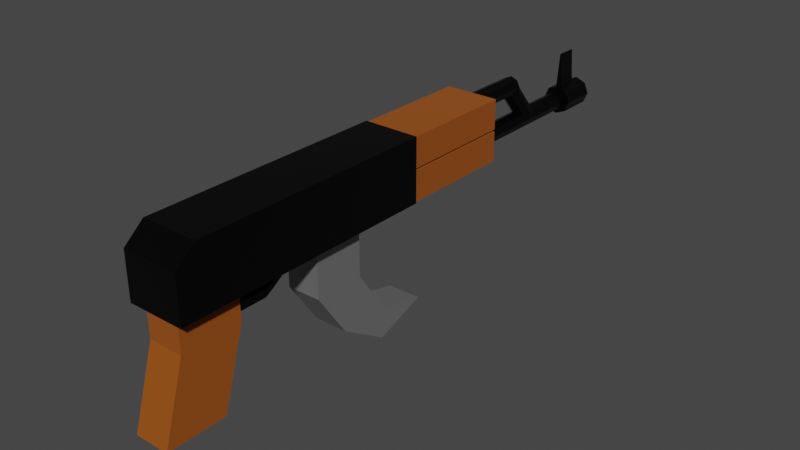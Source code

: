 # Source: rifle.blend  (saved by Blender 2.92.15; exported with 4.5.12 LTS)
import bpy
from mathutils import Matrix  # noqa: F401  (used for matrix-valued properties, if any)

bpy.ops.wm.read_factory_settings(use_empty=True)
scene = bpy.context.scene
scene.name = 'Scene'

# ---- collections
col_collection = bpy.data.collections.new('Collection'); scene.collection.children.link(col_collection)

# ---- materials (node trees are filled in below, after node groups)
mat_body = bpy.data.materials.new('Body')
mat_body.use_transparent_shadow = False
mat_handle = bpy.data.materials.new('Handle')
mat_handle.use_transparent_shadow = False
mat_magazine = bpy.data.materials.new('Magazine')
mat_magazine.use_transparent_shadow = False

# ---- material node trees
mat_body.use_nodes = True; mat_body.node_tree.nodes.clear()
_N = mat_body.node_tree.nodes; _L = mat_body.node_tree.links
n0 = _N.new('ShaderNodeBsdfPrincipled'); n0.name = 'Principled BSDF'; n0.location = (10, 300)
n0.distribution = 'GGX'
n0.subsurface_method = 'BURLEY'
n0.inputs[0].default_value = (0.0, 0.0, 0.0, 1.0)
n0.inputs[1].default_value = 0.5
n0.inputs[2].default_value = 0.4
n0.inputs[3].default_value = 1.45
n0.inputs[27].default_value = (0.0, 0.0, 0.0, 1.0)
n0.inputs[28].default_value = 1.0
n1 = _N.new('ShaderNodeOutputMaterial'); n1.name = 'Material Output'; n1.location = (300, 300)
_L.new(n0.outputs[0], n1.inputs[0])
n1.is_active_output = True
mat_handle.use_nodes = True; mat_handle.node_tree.nodes.clear()
_N = mat_handle.node_tree.nodes; _L = mat_handle.node_tree.links
n0 = _N.new('ShaderNodeBsdfPrincipled'); n0.name = 'Principled BSDF'; n0.location = (10, 300)
n0.distribution = 'GGX'
n0.subsurface_method = 'BURLEY'
n0.inputs[0].default_value = (0.305, 0.07036, 0.0, 1.0)
n0.inputs[2].default_value = 1.0
n0.inputs[3].default_value = 1.45
n0.inputs[27].default_value = (0.0, 0.0, 0.0, 1.0)
n0.inputs[28].default_value = 1.0
n1 = _N.new('ShaderNodeOutputMaterial'); n1.name = 'Material Output'; n1.location = (300, 300)
_L.new(n0.outputs[0], n1.inputs[0])
n1.is_active_output = True
mat_magazine.use_nodes = True; mat_magazine.node_tree.nodes.clear()
_N = mat_magazine.node_tree.nodes; _L = mat_magazine.node_tree.links
n0 = _N.new('ShaderNodeBsdfPrincipled'); n0.name = 'Principled BSDF'; n0.location = (10, 300)
n0.distribution = 'GGX'
n0.subsurface_method = 'BURLEY'
n0.inputs[0].default_value = (0.25, 0.25, 0.25, 1.0)
n0.inputs[1].default_value = 0.5
n0.inputs[3].default_value = 1.45
n0.inputs[27].default_value = (0.0, 0.0, 0.0, 1.0)
n0.inputs[28].default_value = 1.0
n1 = _N.new('ShaderNodeOutputMaterial'); n1.name = 'Material Output'; n1.location = (300, 300)
_L.new(n0.outputs[0], n1.inputs[0])
n1.is_active_output = True

# ---- world
world_world = bpy.data.worlds.new('World'); scene.world = world_world
world_world.use_nodes = True; world_world.node_tree.nodes.clear()
_N = world_world.node_tree.nodes; _L = world_world.node_tree.links
n0 = _N.new('ShaderNodeOutputWorld'); n0.name = 'World Output'; n0.location = (300, 300)
n1 = _N.new('ShaderNodeBackground'); n1.name = 'Background'; n1.location = (10, 300)
n1.inputs[0].default_value = (0.05088, 0.05088, 0.05088, 1.0)
_L.new(n1.outputs[0], n0.inputs[0])
n0.is_active_output = True
world_world.color = (0.05088, 0.05088, 0.05088)
world_world.use_sun_shadow = False
world_world.sun_shadow_jitter_overblur = 0.0

# ---- meshes
me_cube_001 = bpy.data.meshes.new('Cube.001')
me_cube_001.from_pydata([(-0.8981, -1.0, -1.0), (-0.8981, 0.6175, -1.0), (-0.8981, 0.6175, 1.0), (0.8981, -1.0, -1.0), (0.8981, 0.6175, -1.0), (0.8981, 0.6175, 1.0), (-0.8981, -0.878, 1.0), (-0.8981, -1.0, 0.4531), (0.8981, -0.878, 1.0), (0.8981, -1.0, 0.4531)], [], [(0, 7, 6, 2, 1), (1, 2, 5, 4), (4, 5, 8, 9, 3), (3, 9, 7, 0), (1, 4, 3, 0), (5, 2, 6, 8), (6, 7, 9, 8)])
_uv = me_cube_001.uv_layers.new(name='UVMap')
_uv.uv.foreach_set('vector', [0.375, 0.0, 0.5566, 0.0, 0.625, 0.01885, 0.625, 0.25, 0.375, 0.25, 0.375, 0.25, 0.625, 0.25, 0.625, 0.5, 0.375, 0.5, 0.375, 0.5, 0.625, 0.5, 0.625, 0.7311, 0.5566, 0.75, 0.375, 0.75, 0.375, 0.75, 0.5566, 0.75, 0.5566, 1.0, 0.375, 1.0, 0.125, 0.5, 0.375, 0.5, 0.375, 0.75, 0.125, 0.75, 0.625, 0.5, 0.875, 0.5, 0.875, 0.7311, 0.625, 0.7311, 0.875, 0.7311, 0.5566, 1.0, 0.5566, 0.75, 0.625, 0.7311])
me_cube_001.materials.append(mat_body)
me_cube_001.use_remesh_fix_poles = True
me_cube_001.use_remesh_preserve_attributes = False
me_cube_001.use_mirror_vertex_groups = False
me_cube_001.update()
me_cube_003 = bpy.data.meshes.new('Cube.003')
me_cube_003.from_pydata([(-0.8981, -1.0, -1.0), (-0.8981, -1.0, 1.0), (-0.8981, 1.0, -1.0), (-0.8981, 1.0, 1.0), (0.8981, -1.0, -1.0), (0.8981, -1.0, 1.0), (0.8981, 1.0, -1.0), (0.8981, 1.0, 1.0), (-0.8981, 0.2428, -5.539), (-0.8981, -1.757, -5.539), (0.8981, 0.2428, -5.539), (0.8981, -1.757, -5.539)], [], [(0, 1, 3, 2), (2, 3, 7, 6), (6, 7, 5, 4), (4, 5, 1, 0), (4, 0, 9, 11), (7, 3, 1, 5), (8, 10, 11, 9), (2, 6, 10, 8), (0, 2, 8, 9), (6, 4, 11, 10)])
_uv = me_cube_003.uv_layers.new(name='UVMap')
_uv.uv.foreach_set('vector', [0.375, 0.0, 0.625, 0.0, 0.625, 0.25, 0.375, 0.25, 0.375, 0.25, 0.625, 0.25, 0.625, 0.5, 0.375, 0.5, 0.375, 0.5, 0.625, 0.5, 0.625, 0.75, 0.375, 0.75, 0.375, 0.75, 0.625, 0.75, 0.625, 1.0, 0.375, 1.0, 0.375, 0.75, 0.375, 1.0, 0.375, 1.0, 0.375, 0.75, 0.625, 0.5, 0.875, 0.5, 0.875, 0.75, 0.625, 0.75, 0.125, 0.5, 0.375, 0.5, 0.375, 0.75, 0.125, 0.75, 0.375, 0.25, 0.375, 0.5, 0.375, 0.5, 0.375, 0.25, 0.375, 0.0, 0.375, 0.25, 0.375, 0.25, 0.375, 0.0, 0.375, 0.5, 0.375, 0.75, 0.375, 0.75, 0.375, 0.5])
me_cube_003.materials.append(mat_handle)
me_cube_003.use_remesh_fix_poles = True
me_cube_003.use_remesh_preserve_attributes = False
me_cube_003.use_mirror_vertex_groups = False
me_cube_003.update()
me_cube_004 = bpy.data.meshes.new('Cube.004')
me_cube_004.from_pydata([(-0.8981, -4.999, 3.928), (-0.8981, -4.999, 4.134), (-0.8981, -4.509, 3.928), (-0.8981, -4.509, 4.134), (0.8981, -4.999, 3.928), (0.8981, -4.999, 4.134), (0.8981, -4.509, 3.928), (0.8981, -4.509, 4.134), (0.8981, -4.462, 4.134), (0.8981, -4.407, 4.03), (-0.8981, -4.407, 4.03), (-0.8981, -4.462, 4.134)], [], [(0, 1, 3, 2), (7, 6, 9, 8), (6, 7, 5, 4), (4, 5, 1, 0), (2, 6, 4, 0), (7, 3, 1, 5), (6, 2, 10, 9), (10, 11, 8, 9), (2, 3, 11, 10), (3, 7, 8, 11)])
_uv = me_cube_004.uv_layers.new(name='UVMap')
_uv.uv.foreach_set('vector', [0.375, 0.0, 0.625, 0.0, 0.625, 0.25, 0.375, 0.25, 0.625, 0.5, 0.375, 0.5, 0.375, 0.5, 0.625, 0.5, 0.375, 0.5, 0.625, 0.5, 0.625, 0.75, 0.375, 0.75, 0.375, 0.75, 0.625, 0.75, 0.625, 1.0, 0.375, 1.0, 0.125, 0.5, 0.375, 0.5, 0.375, 0.75, 0.125, 0.75, 0.625, 0.5, 0.875, 0.5, 0.875, 0.75, 0.625, 0.75, 0.375, 0.5, 0.125, 0.5, 0.125, 0.5, 0.375, 0.5, 0.375, 0.25, 0.625, 0.25, 0.625, 0.5, 0.375, 0.5, 0.375, 0.25, 0.625, 0.25, 0.625, 0.25, 0.375, 0.25, 0.875, 0.5, 0.625, 0.5, 0.625, 0.5, 0.875, 0.5])
me_cube_004.materials.append(mat_body)
me_cube_004.use_remesh_fix_poles = True
me_cube_004.use_remesh_preserve_attributes = False
me_cube_004.use_mirror_vertex_groups = False
me_cube_004.update()
me_cube_005 = bpy.data.meshes.new('Cube.005')
me_cube_005.from_pydata([(-0.8981, -4.957, 4.999), (-0.8981, -5.072, 4.999), (-0.8981, -4.957, 4.624), (-0.8981, -5.072, 4.624), (0.8981, -4.957, 4.999), (0.8981, -5.072, 4.999), (0.8981, -4.957, 4.624), (0.8981, -5.072, 4.624), (0.8981, -5.174, 4.529), (0.8981, -5.12, 4.425), (-0.8981, -5.12, 4.425), (-0.8981, -5.174, 4.529)], [], [(0, 1, 3, 2), (7, 6, 9, 8), (6, 7, 5, 4), (4, 5, 1, 0), (2, 6, 4, 0), (7, 3, 1, 5), (6, 2, 10, 9), (10, 11, 8, 9), (2, 3, 11, 10), (3, 7, 8, 11)])
_uv = me_cube_005.uv_layers.new(name='UVMap')
_uv.uv.foreach_set('vector', [0.375, 0.0, 0.625, 0.0, 0.625, 0.25, 0.375, 0.25, 0.625, 0.5, 0.375, 0.5, 0.375, 0.5, 0.625, 0.5, 0.375, 0.5, 0.625, 0.5, 0.625, 0.75, 0.375, 0.75, 0.375, 0.75, 0.625, 0.75, 0.625, 1.0, 0.375, 1.0, 0.125, 0.5, 0.375, 0.5, 0.375, 0.75, 0.125, 0.75, 0.625, 0.5, 0.875, 0.5, 0.875, 0.75, 0.625, 0.75, 0.375, 0.5, 0.125, 0.5, 0.125, 0.5, 0.375, 0.5, 0.375, 0.25, 0.625, 0.25, 0.625, 0.5, 0.375, 0.5, 0.375, 0.25, 0.625, 0.25, 0.625, 0.25, 0.375, 0.25, 0.875, 0.5, 0.625, 0.5, 0.625, 0.5, 0.875, 0.5])
me_cube_005.materials.append(mat_body)
me_cube_005.use_remesh_fix_poles = True
me_cube_005.use_remesh_preserve_attributes = False
me_cube_005.use_mirror_vertex_groups = False
me_cube_005.update()
me_cube_006 = bpy.data.meshes.new('Cube.006')
me_cube_006.from_pydata([(-0.8981, -1.0, -3.145), (-0.8981, -1.0, 1.0), (-0.8981, 1.0, -3.145), (-0.8981, 1.0, 1.0), (0.8981, -1.0, -3.145), (0.8981, -1.0, 1.0), (0.8981, 1.0, -3.145), (0.8981, 1.0, 1.0), (-0.8981, 2.23, -6.786), (-0.8981, 0.2298, -6.786), (0.8981, 2.23, -6.786), (0.8981, 0.2298, -6.786), (-0.8981, 4.116, -7.677), (-0.8981, 2.098, -9.708), (0.8981, 4.116, -7.677), (0.8981, 2.116, -9.169)], [], [(0, 1, 3, 2), (2, 3, 7, 6), (6, 7, 5, 4), (4, 5, 1, 0), (2, 6, 10, 8), (7, 3, 1, 5), (11, 9, 13, 15), (0, 2, 8, 9), (6, 4, 11, 10), (4, 0, 9, 11), (12, 14, 15, 13), (8, 10, 14, 12), (10, 11, 15, 14), (9, 8, 12, 13)])
_uv = me_cube_006.uv_layers.new(name='UVMap')
_uv.uv.foreach_set('vector', [0.375, 0.0, 0.625, 0.0, 0.625, 0.25, 0.375, 0.25, 0.375, 0.25, 0.625, 0.25, 0.625, 0.5, 0.375, 0.5, 0.375, 0.5, 0.625, 0.5, 0.625, 0.75, 0.375, 0.75, 0.375, 0.75, 0.625, 0.75, 0.625, 1.0, 0.375, 1.0, 0.375, 0.25, 0.375, 0.5, 0.375, 0.5, 0.375, 0.25, 0.625, 0.5, 0.875, 0.5, 0.875, 0.75, 0.625, 0.75, 0.375, 0.75, 0.375, 1.0, 0.375, 1.0, 0.375, 0.75, 0.375, 0.0, 0.375, 0.25, 0.375, 0.25, 0.375, 0.0, 0.375, 0.5, 0.375, 0.75, 0.375, 0.75, 0.375, 0.5, 0.375, 0.75, 0.375, 1.0, 0.375, 1.0, 0.375, 0.75, 0.125, 0.5, 0.375, 0.5, 0.375, 0.75, 0.125, 0.75, 0.375, 0.25, 0.375, 0.5, 0.375, 0.5, 0.375, 0.25, 0.375, 0.5, 0.375, 0.75, 0.375, 0.75, 0.375, 0.5, 0.375, 0.0, 0.375, 0.25, 0.375, 0.25, 0.375, 0.0])
me_cube_006.materials.append(mat_magazine)
me_cube_006.use_remesh_fix_poles = True
me_cube_006.use_remesh_preserve_attributes = False
me_cube_006.use_mirror_vertex_groups = False
me_cube_006.update()
me_cube_007 = bpy.data.meshes.new('Cube.007')
me_cube_007.from_pydata([(-0.8981, -2.262, -1.0), (-0.8981, -2.262, 1.0), (-0.8981, 1.236, -1.0), (-0.8981, 1.236, 1.0), (0.8981, -2.262, -1.0), (0.8981, -2.262, 1.0), (0.8981, 1.236, -1.0), (0.8981, 1.236, 1.0)], [], [(0, 1, 3, 2), (2, 3, 7, 6), (6, 7, 5, 4), (4, 5, 1, 0), (2, 6, 4, 0), (7, 3, 1, 5)])
_uv = me_cube_007.uv_layers.new(name='UVMap')
_uv.uv.foreach_set('vector', [0.375, 0.0, 0.625, 0.0, 0.625, 0.25, 0.375, 0.25, 0.375, 0.25, 0.625, 0.25, 0.625, 0.5, 0.375, 0.5, 0.375, 0.5, 0.625, 0.5, 0.625, 0.75, 0.375, 0.75, 0.375, 0.75, 0.625, 0.75, 0.625, 1.0, 0.375, 1.0, 0.125, 0.5, 0.375, 0.5, 0.375, 0.75, 0.125, 0.75, 0.625, 0.5, 0.875, 0.5, 0.875, 0.75, 0.625, 0.75])
me_cube_007.materials.append(mat_handle)
me_cube_007.use_remesh_fix_poles = True
me_cube_007.use_remesh_preserve_attributes = False
me_cube_007.use_mirror_vertex_groups = False
me_cube_007.update()
me_cube_008 = bpy.data.meshes.new('Cube.008')
me_cube_008.from_pydata([(-0.8981, -2.262, -1.0), (-0.8981, -2.262, 1.0), (-0.8981, 1.236, -1.0), (-0.8981, 1.236, 1.0), (0.8981, -2.262, -1.0), (0.8981, -2.262, 1.0), (0.8981, 1.236, -1.0), (0.8981, 1.236, 1.0)], [], [(0, 1, 3, 2), (2, 3, 7, 6), (6, 7, 5, 4), (4, 5, 1, 0), (2, 6, 4, 0), (7, 3, 1, 5)])
_uv = me_cube_008.uv_layers.new(name='UVMap')
_uv.uv.foreach_set('vector', [0.375, 0.0, 0.625, 0.0, 0.625, 0.25, 0.375, 0.25, 0.375, 0.25, 0.625, 0.25, 0.625, 0.5, 0.375, 0.5, 0.375, 0.5, 0.625, 0.5, 0.625, 0.75, 0.375, 0.75, 0.375, 0.75, 0.625, 0.75, 0.625, 1.0, 0.375, 1.0, 0.125, 0.5, 0.375, 0.5, 0.375, 0.75, 0.125, 0.75, 0.625, 0.5, 0.875, 0.5, 0.875, 0.75, 0.625, 0.75])
me_cube_008.materials.append(mat_handle)
me_cube_008.use_remesh_fix_poles = True
me_cube_008.use_remesh_preserve_attributes = False
me_cube_008.use_mirror_vertex_groups = False
me_cube_008.update()
me_cylinder = bpy.data.meshes.new('Cylinder')
me_cylinder.from_pydata([(0.0, 1.0, 1.0), (0.7071, 0.7071, 1.0), (1.0, -4.371e-08, 1.0), (0.7071, -0.7071, 1.0), (-8.742e-08, -1.0, 1.0), (-0.7071, -0.7071, 1.0), (-1.0, 1.192e-08, 1.0), (-0.7071, 0.7071, 1.0), (2.781e-18, 0.9875, -1.012), (0.7071, 0.692, -1.012), (1.0, -0.0223, -1.013), (0.7071, -0.7381, -1.014), (-8.742e-08, -1.035, -1.015), (-0.7071, -0.7381, -1.014), (-0.7071, 0.692, -1.012), (-1.0, -0.0223, -1.013)], [], [(8, 0, 1, 9), (9, 1, 2, 10), (10, 2, 3, 11), (11, 3, 4, 12), (12, 4, 5, 13), (13, 5, 6, 15), (1, 0, 7, 6, 5, 4, 3, 2), (15, 6, 7, 14), (14, 7, 0, 8), (14, 8, 9, 10, 11, 12, 13, 15)])
_uv = me_cylinder.uv_layers.new(name='UVMap')
_uv.uv.foreach_set('vector', [1.0, 0.6284, 1.0, 1.0, 0.875, 1.0, 0.875, 0.6284, 0.875, 0.6284, 0.875, 1.0, 0.75, 1.0, 0.75, 0.6284, 0.75, 0.6284, 0.75, 1.0, 0.625, 1.0, 0.625, 0.6284, 0.625, 0.6284, 0.625, 1.0, 0.5, 1.0, 0.5, 0.6284, 0.5, 0.6284, 0.5, 1.0, 0.375, 1.0, 0.375, 0.6284, 0.375, 0.6284, 0.375, 1.0, 0.25, 1.0, 0.25, 0.6284, 0.4197, 0.4197, 0.25, 0.49, 0.08029, 0.4197, 0.01, 0.25, 0.08029, 0.08029, 0.25, 0.01, 0.4197, 0.08029, 0.49, 0.25, 0.25, 0.6284, 0.25, 1.0, 0.125, 1.0, 0.125, 0.6284, 0.125, 0.6284, 0.125, 1.0, 0.0, 1.0, 0.0, 0.6284, 0.125, 0.6284, 1.0, 0.6284, 0.875, 0.6284, 0.75, 0.6284, 0.625, 0.6284, 0.5, 0.6284, 0.375, 0.6284, 0.25, 0.6284])
me_cylinder.materials.append(mat_body)
me_cylinder.use_remesh_fix_poles = True
me_cylinder.use_remesh_preserve_attributes = False
me_cylinder.use_mirror_vertex_groups = False
me_cylinder.update()
me_cylinder_001 = bpy.data.meshes.new('Cylinder.001')
me_cylinder_001.from_pydata([(0.0, 1.0, -1.24), (0.0, 1.0, 1.0), (0.7071, 0.7071, -1.24), (0.7071, 0.7071, 1.0), (1.0, -1.231e-07, -1.24), (1.0, -4.371e-08, 1.0), (0.7071, -0.7071, -1.24), (0.7071, -0.7071, 1.0), (-8.742e-08, -1.0, -1.24), (-8.742e-08, -1.0, 1.0), (-0.7071, -0.7071, -1.24), (-0.7071, -0.7071, 1.0), (-1.0, -6.751e-08, -1.24), (-1.0, 1.192e-08, 1.0), (-0.7071, 0.7071, -1.24), (-0.7071, 0.7071, 1.0)], [], [(0, 1, 3, 2), (2, 3, 5, 4), (4, 5, 7, 6), (6, 7, 9, 8), (8, 9, 11, 10), (10, 11, 13, 12), (3, 1, 15, 13, 11, 9, 7, 5), (12, 13, 15, 14), (14, 15, 1, 0), (0, 2, 4, 6, 8, 10, 12, 14)])
_uv = me_cylinder_001.uv_layers.new(name='UVMap')
_uv.uv.foreach_set('vector', [1.0, 0.5, 1.0, 1.0, 0.875, 1.0, 0.875, 0.5, 0.875, 0.5, 0.875, 1.0, 0.75, 1.0, 0.75, 0.5, 0.75, 0.5, 0.75, 1.0, 0.625, 1.0, 0.625, 0.5, 0.625, 0.5, 0.625, 1.0, 0.5, 1.0, 0.5, 0.5, 0.5, 0.5, 0.5, 1.0, 0.375, 1.0, 0.375, 0.5, 0.375, 0.5, 0.375, 1.0, 0.25, 1.0, 0.25, 0.5, 0.4197, 0.4197, 0.25, 0.49, 0.08029, 0.4197, 0.01, 0.25, 0.08029, 0.08029, 0.25, 0.01, 0.4197, 0.08029, 0.49, 0.25, 0.25, 0.5, 0.25, 1.0, 0.125, 1.0, 0.125, 0.5, 0.125, 0.5, 0.125, 1.0, 0.0, 1.0, 0.0, 0.5, 0.75, 0.49, 0.9197, 0.4197, 0.99, 0.25, 0.9197, 0.08029, 0.75, 0.01, 0.5803, 0.08029, 0.51, 0.25, 0.5803, 0.4197])
me_cylinder_001.materials.append(mat_body)
me_cylinder_001.use_remesh_fix_poles = True
me_cylinder_001.use_remesh_preserve_attributes = False
me_cylinder_001.use_mirror_vertex_groups = False
me_cylinder_001.update()
me_cylinder_003 = bpy.data.meshes.new('Cylinder.003')
me_cylinder_003.from_pydata([(3.741e-18, 0.9832, -1.002), (0.6928, 0.6669, -1.008), (0.8973, -0.05356, -1.025), (0.7071, -0.7487, -1.006), (-8.742e-08, -1.047, -1.007), (-0.7071, -0.7487, -1.006), (-0.9166, -0.03691, -1.038), (-0.6981, 0.6767, -1.008), (0.7071, 0.688, -0.8891), (1.0, -0.0283, -0.8904), (0.7071, -0.7464, -0.892), (-8.742e-08, -1.044, -0.8928), (-0.7071, -0.7464, -0.892), (-1.0, -0.0283, -0.8904), (-0.7071, 0.688, -0.8891), (3.528e-18, 0.9841, -0.8886), (-3.855e-17, 1.096, 0.9376), (0.7071, 0.9027, 0.8592), (1.0, 0.4544, 0.6713), (0.7071, -0.7193, 0.9253), (-8.742e-08, -1.014, 0.925), (-0.7071, -0.7193, 0.9253), (-1.0, 0.4544, 0.6713), (-0.7071, 0.9027, 0.8592), (0.7071, 0.6975, 0.4188), (1.0, -0.01423, 0.4181), (0.7071, -0.7268, 0.4173), (-8.742e-08, -1.022, 0.4169), (-0.7071, -0.7268, 0.4173), (-1.0, -0.01423, 0.4181), (-0.7071, 0.6975, 0.4188), (1.774e-18, 0.992, 0.4191)], [], [(0, 1, 2, 3, 4, 5, 6, 7), (16, 23, 22, 21, 20, 19, 18, 17), (0, 15, 8, 1), (1, 8, 9, 2), (2, 9, 10, 3), (3, 10, 11, 4), (4, 11, 12, 5), (5, 12, 13, 6), (6, 13, 14, 7), (7, 14, 15, 0), (31, 16, 17, 24), (24, 17, 18, 25), (25, 18, 19, 26), (26, 19, 20, 27), (27, 20, 21, 28), (28, 21, 22, 29), (29, 22, 23, 30), (30, 23, 16, 31), (14, 30, 31, 15), (13, 29, 30, 14), (12, 28, 29, 13), (11, 27, 28, 12), (10, 26, 27, 11), (9, 25, 26, 10), (8, 24, 25, 9), (15, 31, 24, 8)])
_uv = me_cylinder_003.uv_layers.new(name='UVMap')
_uv.uv.foreach_set('vector', [0.0, 0.5, 0.875, 0.5, 0.75, 0.5, 0.625, 0.5, 0.5, 0.5, 0.375, 0.5, 0.25, 0.5, 0.125, 0.5, 0.0, 0.8539, 0.125, 0.8539, 0.25, 0.8539, 0.375, 0.8539, 0.5, 0.8539, 0.625, 0.8539, 0.75, 0.8539, 0.875, 0.8539, 1.0, 0.5, 1.0, 0.5284, 0.875, 0.5284, 0.875, 0.5, 0.875, 0.5, 0.875, 0.5284, 0.75, 0.5284, 0.75, 0.5, 0.75, 0.5, 0.75, 0.5284, 0.625, 0.5284, 0.625, 0.5, 0.625, 0.5, 0.625, 0.5284, 0.5, 0.5284, 0.5, 0.5, 0.5, 0.5, 0.5, 0.5284, 0.375, 0.5284, 0.375, 0.5, 0.375, 0.5, 0.375, 0.5284, 0.25, 0.5284, 0.25, 0.5, 0.25, 0.5, 0.25, 0.5284, 0.125, 0.5284, 0.125, 0.5, 0.125, 0.5, 0.125, 0.5284, 0.0, 0.5284, 0.0, 0.5, 1.0, 0.763, 1.0, 0.8539, 0.875, 0.8539, 0.875, 0.763, 0.875, 0.763, 0.875, 0.8539, 0.75, 0.8539, 0.75, 0.763, 0.75, 0.763, 0.75, 0.8539, 0.625, 0.8539, 0.625, 0.763, 0.625, 0.763, 0.625, 0.8539, 0.5, 0.8539, 0.5, 0.763, 0.5, 0.763, 0.5, 0.8539, 0.375, 0.8539, 0.375, 0.763, 0.375, 0.763, 0.375, 0.8539, 0.25, 0.8539, 0.25, 0.763, 0.25, 0.763, 0.25, 0.8539, 0.125, 0.8539, 0.125, 0.763, 0.125, 0.763, 0.125, 0.8539, 0.0, 0.8539, 0.0, 0.763, 0.125, 0.5284, 0.125, 0.763, 0.0, 0.763, 0.0, 0.5284, 0.25, 0.5284, 0.25, 0.763, 0.125, 0.763, 0.125, 0.5284, 0.375, 0.5284, 0.375, 0.763, 0.25, 0.763, 0.25, 0.5284, 0.5, 0.5284, 0.5, 0.763, 0.375, 0.763, 0.375, 0.5284, 0.625, 0.5284, 0.625, 0.763, 0.5, 0.763, 0.5, 0.5284, 0.75, 0.5284, 0.75, 0.763, 0.625, 0.763, 0.625, 0.5284, 0.875, 0.5284, 0.875, 0.763, 0.75, 0.763, 0.75, 0.5284, 1.0, 0.5284, 1.0, 0.763, 0.875, 0.763, 0.875, 0.5284])
me_cylinder_003.materials.append(mat_body)
me_cylinder_003.use_remesh_fix_poles = True
me_cylinder_003.use_remesh_preserve_attributes = False
me_cylinder_003.use_mirror_vertex_groups = False
me_cylinder_003.update()
me_cylinder_004 = bpy.data.meshes.new('Cylinder.004')
me_cylinder_004.from_pydata([(0.0, 1.0, -1.24), (0.0, 1.0, 1.0), (0.7071, 0.7071, -1.24), (0.7071, 0.7071, 1.0), (1.0, -1.231e-07, -1.24), (1.0, -4.371e-08, 1.0), (0.7071, -0.7071, -1.24), (0.7071, -0.7071, 1.0), (-8.742e-08, -1.0, -1.24), (-8.742e-08, -1.0, 1.0), (-0.7071, -0.7071, -1.24), (-0.7071, -0.7071, 1.0), (-1.0, -6.751e-08, -1.24), (-1.0, 1.192e-08, 1.0), (-0.7071, 0.7071, -1.24), (-0.7071, 0.7071, 1.0)], [], [(0, 1, 3, 2), (2, 3, 5, 4), (4, 5, 7, 6), (6, 7, 9, 8), (8, 9, 11, 10), (10, 11, 13, 12), (3, 1, 15, 13, 11, 9, 7, 5), (12, 13, 15, 14), (14, 15, 1, 0), (0, 2, 4, 6, 8, 10, 12, 14)])
_uv = me_cylinder_004.uv_layers.new(name='UVMap')
_uv.uv.foreach_set('vector', [1.0, 0.5, 1.0, 1.0, 0.875, 1.0, 0.875, 0.5, 0.875, 0.5, 0.875, 1.0, 0.75, 1.0, 0.75, 0.5, 0.75, 0.5, 0.75, 1.0, 0.625, 1.0, 0.625, 0.5, 0.625, 0.5, 0.625, 1.0, 0.5, 1.0, 0.5, 0.5, 0.5, 0.5, 0.5, 1.0, 0.375, 1.0, 0.375, 0.5, 0.375, 0.5, 0.375, 1.0, 0.25, 1.0, 0.25, 0.5, 0.4197, 0.4197, 0.25, 0.49, 0.08029, 0.4197, 0.01, 0.25, 0.08029, 0.08029, 0.25, 0.01, 0.4197, 0.08029, 0.49, 0.25, 0.25, 0.5, 0.25, 1.0, 0.125, 1.0, 0.125, 0.5, 0.125, 0.5, 0.125, 1.0, 0.0, 1.0, 0.0, 0.5, 0.75, 0.49, 0.9197, 0.4197, 0.99, 0.25, 0.9197, 0.08029, 0.75, 0.01, 0.5803, 0.08029, 0.51, 0.25, 0.5803, 0.4197])
me_cylinder_004.materials.append(mat_body)
me_cylinder_004.use_remesh_fix_poles = True
me_cylinder_004.use_remesh_preserve_attributes = False
me_cylinder_004.use_mirror_vertex_groups = False
me_cylinder_004.update()
me_cube_009 = bpy.data.meshes.new('Cube.009')
me_cube_009.from_pydata([(-1.0, -1.0, -1.0), (-0.1376, -1.0, 1.075), (-1.0, 1.0, -1.0), (-0.1376, 1.0, 1.075), (1.0, -1.0, -1.0), (0.1376, -1.0, 1.075), (1.0, 1.0, -1.0), (0.1376, 1.0, 1.075)], [], [(0, 1, 3, 2), (2, 3, 7, 6), (6, 7, 5, 4), (4, 5, 1, 0), (2, 6, 4, 0), (7, 3, 1, 5)])
_uv = me_cube_009.uv_layers.new(name='UVMap')
_uv.uv.foreach_set('vector', [0.375, 0.0, 0.625, 0.0, 0.625, 0.25, 0.375, 0.25, 0.375, 0.25, 0.625, 0.25, 0.625, 0.5, 0.375, 0.5, 0.375, 0.5, 0.625, 0.5, 0.625, 0.75, 0.375, 0.75, 0.375, 0.75, 0.625, 0.75, 0.625, 1.0, 0.375, 1.0, 0.125, 0.5, 0.375, 0.5, 0.375, 0.75, 0.125, 0.75, 0.625, 0.5, 0.875, 0.5, 0.875, 0.75, 0.625, 0.75])
me_cube_009.materials.append(mat_body)
me_cube_009.use_remesh_fix_poles = True
me_cube_009.use_remesh_preserve_attributes = False
me_cube_009.use_mirror_x = True
me_cube_009.use_mirror_vertex_groups = False
me_cube_009.update()

# ---- objects
ob_cube = bpy.data.objects.new('Cube', me_cube_001)
ob_cube_002 = bpy.data.objects.new('Cube.002', me_cube_003)
ob_cube_003 = bpy.data.objects.new('Cube.003', me_cube_004)
ob_cube_004 = bpy.data.objects.new('Cube.004', me_cube_005)
ob_cube_005 = bpy.data.objects.new('Cube.005', me_cube_006)
ob_cube_006 = bpy.data.objects.new('Cube.006', me_cube_007)
ob_cube_001 = bpy.data.objects.new('Cube.001', me_cube_008)
ob_cylinder = bpy.data.objects.new('Cylinder', me_cylinder)
ob_cylinder_001 = bpy.data.objects.new('Cylinder.001', me_cylinder_001)
ob_cylinder_002 = bpy.data.objects.new('Cylinder.002', me_cylinder_003)
ob_cylinder_003 = bpy.data.objects.new('Cylinder.003', me_cylinder_004)
ob_cube_007 = bpy.data.objects.new('Cube.007', me_cube_009)

# ---- transforms, parenting, visibility, modifiers, constraints
ob_cube.location = (-1.241e-15, 1.015, 0.6909)
ob_cube.scale = (0.2471, 1.285, 0.2475)
ob_cube.lineart.crease_threshold = 0.0
ob_cube_002.location = (-1.232e-15, 0.01089, 0.3377)
ob_cube_002.scale = (0.1532, 0.235, 0.1311)
ob_cube_002.lineart.crease_threshold = 0.0
ob_cube_003.location = (-9.907e-16, 2.916, -0.9149)
ob_cube_003.scale = (0.1169, 0.5393, 0.2986)
ob_cube_003.lineart.crease_threshold = 0.0
ob_cube_004.location = (-9.804e-16, 3.301, -1.033)
ob_cube_004.scale = (0.1169, 0.5393, 0.2986)
ob_cube_004.lineart.crease_threshold = 0.0
ob_cube_005.location = (-1.338e-15, 1.117, 0.3644)
ob_cube_005.scale = (0.1485, 0.2019, 0.09954)
ob_cube_005.lineart.crease_threshold = 0.0
ob_cube_006.location = (-1.398e-15, 2.39, 0.5651)
ob_cube_006.scale = (0.2367, 0.2733, 0.1171)
ob_cube_006.lineart.crease_threshold = 0.0
ob_cube_001.location = (-1.398e-15, 2.39, 0.8157)
ob_cube_001.scale = (0.2367, 0.2733, 0.1171)
ob_cube_001.lineart.crease_threshold = 0.0
ob_cylinder.location = (-1.085e-15, 2.972, 0.8496)
ob_cylinder.rotation_euler = (1.571, -0.0, 0.0)
ob_cylinder.scale = (0.07372, 0.07372, 0.2597)
ob_cylinder.lineart.crease_threshold = 0.0
ob_cylinder_001.location = (-1.085e-15, 3.247, 0.5355)
ob_cylinder_001.rotation_euler = (1.571, -0.0, 0.0)
ob_cylinder_001.scale = (0.07372, 0.07372, 0.5575)
ob_cylinder_001.lineart.crease_threshold = 0.0
ob_cylinder_002.location = (-1.056e-15, 3.301, 0.7182)
ob_cylinder_002.rotation_euler = (0.7023, 1.695e-16, -7.862e-17)
ob_cylinder_002.scale = (0.07372, 0.07372, 0.2122)
ob_cylinder_002.lineart.crease_threshold = 0.0
ob_cylinder_003.location = (-1.085e-15, 4.043, 0.5355)
ob_cylinder_003.rotation_euler = (1.571, -0.0, 0.0)
ob_cylinder_003.scale = (0.1163, 0.1163, 0.1317)
ob_cylinder_003.lineart.crease_threshold = 0.0
ob_cube_007.location = (-1.457e-15, 4.011, 0.7598)
ob_cube_007.scale = (0.02583, 0.08208, 0.1491)
ob_cube_007.lineart.crease_threshold = 0.0
ob_cube_007.use_mesh_mirror_x = True

# ---- collection membership
col_collection.objects.link(ob_cube)
col_collection.objects.link(ob_cube_002)
col_collection.objects.link(ob_cube_003)
col_collection.objects.link(ob_cube_004)
col_collection.objects.link(ob_cube_005)
col_collection.objects.link(ob_cube_006)
col_collection.objects.link(ob_cube_001)
col_collection.objects.link(ob_cylinder)
col_collection.objects.link(ob_cylinder_001)
col_collection.objects.link(ob_cylinder_002)
col_collection.objects.link(ob_cylinder_003)
col_collection.objects.link(ob_cube_007)

# ---- scene / render settings (as saved in the file)
scene.camera = ob_cube_007
scene.frame_start = 1; scene.frame_end = 250; scene.frame_set(1)
scene.render.engine = 'BLENDER_EEVEE_NEXT'
scene.cycles.use_denoising = False
scene.cycles.samples = 128
scene.cycles.sampling_pattern = 'TABULATED_SOBOL'
scene.cycles.use_adaptive_sampling = False
scene.cycles.use_light_tree = False
scene.view_settings.view_transform = 'Filmic'
bpy.context.view_layer.update()

# ---- added for rendering (the .blend has no active camera and no usable light): camera, sun
cam_auto = bpy.data.cameras.new('AutoCamera')
cam_auto.lens = 50.0
cam_auto.sensor_width = 36.0
cam_auto.clip_end = 1000.0
ob_auto_camera = bpy.data.objects.new('AutoCamera', cam_auto)
scene.collection.objects.link(ob_auto_camera)
ob_auto_camera.location = (4.51483, -3.51547, 3.78012)
ob_auto_camera.rotation_euler = (1.09748, -7.21219e-08, 0.694738)
scene.camera = ob_auto_camera
light_auto_sun = bpy.data.lights.new('AutoSun', 'SUN')
light_auto_sun.energy = 3.0
light_auto_sun.angle = 0.0523599
ob_auto_sun = bpy.data.objects.new('AutoSun', light_auto_sun)
scene.collection.objects.link(ob_auto_sun)
ob_auto_sun.rotation_euler = (0.872665, 0.174533, 0.523599)
bpy.context.view_layer.update()

